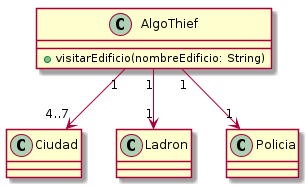

The diagram above was rendered by PlantUML. Its source (embedded in the PNG):
@startuml

class AlgoThief {
    + visitarEdificio(nombreEdificio: String)
}

AlgoThief "1" --> "4..7" Ciudad
AlgoThief "1" --> "1" Ladron
AlgoThief "1" --> "1" Policia

@enduml